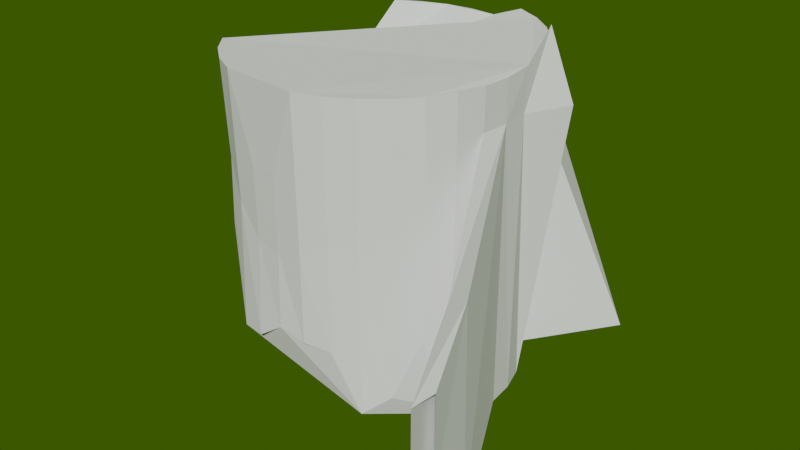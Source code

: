 # Source: p_dzel2.blend  (saved by Blender 2.93.21; exported with 4.5.12 LTS)
import bpy
from mathutils import Matrix  # noqa: F401  (used for matrix-valued properties, if any)

bpy.ops.wm.read_factory_settings(use_empty=True)
scene = bpy.context.scene
scene.name = 'Scene'

# ---- collections
col_collection = bpy.data.collections.new('Collection'); scene.collection.children.link(col_collection)

# ---- world
world_world = bpy.data.worlds.new('World'); scene.world = world_world
world_world.use_nodes = True; world_world.node_tree.nodes.clear()
_N = world_world.node_tree.nodes; _L = world_world.node_tree.links
n0 = _N.new('ShaderNodeOutputWorld'); n0.name = 'World Output'; n0.location = (300, 300)
n1 = _N.new('ShaderNodeBackground'); n1.name = 'Background'; n1.location = (10, 300)
n1.inputs[0].default_value = (0.02495, 0.05086, 0.0, 1.0)
n1.inputs[1].default_value = 1.5
_L.new(n1.outputs[0], n0.inputs[0])
n0.is_active_output = True
world_world.color = (0.05088, 0.05088, 0.05088)
world_world.use_sun_shadow = False
world_world.sun_shadow_jitter_overblur = 0.0

# ---- meshes
me_cylinder = bpy.data.meshes.new('Cylinder')
me_cylinder.from_pydata([(0.0, 1.0, -1.0), (0.0, 1.0, 1.0), (0.1951, 0.9808, -1.0), (0.1951, 0.9808, 1.0), (0.3827, 0.9239, -1.0), (0.3827, 0.9239, 1.0), (0.5556, 0.8315, -1.0), (0.5556, 0.8315, 1.0), (0.7071, 0.7071, -1.0), (0.7071, 0.7071, 1.0), (0.8315, 0.5556, -1.0), (0.8317, 0.5557, 1.0), (0.9239, 0.3827, -1.0), (1.145, 0.5104, 1.006), (0.9808, 0.1951, -1.0), (0.9926, 0.1974, 1.0), (1.0, -4.371e-08, -1.0), (1.0, -4.371e-08, 1.0), (0.9808, -0.1951, -1.0), (0.9808, -0.1951, 1.0), (0.9239, -0.3827, -1.0), (0.9239, -0.3827, 1.0), (0.8223, -0.5494, -0.335), (0.8315, -0.5556, 1.0), (0.7045, -0.7044, -0.7234), (0.7071, -0.7071, 1.0), (0.5538, -0.8281, -0.8465), (0.5495, -0.8216, 0.3728), (0.3753, -0.9031, -0.4237), (0.3733, -0.8992, 0.3336), (0.1898, -0.9541, -0.4005), (0.1912, -0.9591, 0.1891), (-0.0007169, -0.9695, -0.3496), (0.0006698, -0.9548, 0.1852), (-0.1919, -0.9677, -0.483), (-0.188, -0.9366, 0.2082), (-0.3803, -0.9211, -0.5037), (-0.3726, -0.8994, 0.402), (-0.5431, -0.8179, 0.1714), (-0.5391, -0.8087, 0.6308), (-0.6877, -0.6896, 0.2165), (-0.6814, -0.6823, 0.6483), (-0.8114, -0.5422, -0.3227), (-0.8071, -0.5382, 0.4535), (-0.9239, -0.3827, -1.0), (-0.9074, -0.375, 0.1943), (-0.9808, -0.1951, -1.0), (-0.9755, -0.1884, -0.02246), (-1.0, 1.192e-08, -1.0), (-1.061, 0.006487, 0.06682), (-0.9808, 0.1951, -1.0), (-1.073, 0.2162, -0.01441), (-0.9239, 0.3827, -1.0), (-0.9349, 0.3824, 0.1017), (-0.8315, 0.5556, -1.0), (-0.8241, 0.5502, 0.5418), (-0.7071, 0.7071, -1.0), (-0.691, 0.6911, 0.1403), (-0.5556, 0.8315, -1.0), (-0.5455, 0.818, 0.2052), (-0.3827, 0.9239, -1.0), (-0.3799, 0.9177, 0.3896), (-0.1951, 0.9808, -1.0), (-0.1951, 0.9808, 1.0), (1.242, -0.6332, -1.481), (1.213, -0.6267, 0.1579), (1.222, -0.8283, -1.481), (1.205, -0.7834, 0.2494), (1.324, -1.058, -0.9363), (1.324, -1.058, -0.2079), (1.305, -1.253, -0.9363), (1.305, -1.253, -0.2079), (0.03069, 1.391, 0.806), (0.8433, 1.391, -1.021), (1.015, 1.334, -0.9452), (0.2021, 1.334, 0.8823), (1.173, 1.241, -0.8749), (0.3601, 1.241, 0.9525), (1.311, 1.117, -0.8134), (0.4985, 1.117, 1.014), (0.1951, 0.9808, 1.291), (0.0, 1.0, 1.291), (0.4064, 0.995, 1.367), (0.5988, 0.8962, 1.364), (0.7621, 0.762, 1.364), (0.8957, 0.5982, 1.365), (1.012, 0.413, 1.512), (1.005, 0.1999, 1.314), (1.0, -4.371e-08, 1.291), (0.9808, -0.1951, 1.291), (0.9239, -0.3827, 1.291), (0.8315, -0.5556, 1.291), (0.7071, -0.7071, 1.291), (0.5556, -0.8315, 1.291), (0.3827, -0.9239, 1.291), (0.1951, -0.9808, 1.291), (0.001396, -0.9658, 0.7112), (-0.1907, -0.9472, 0.7285), (-0.3827, -0.9239, 1.291), (-0.5556, -0.8315, 1.291), (-0.7071, -0.7071, 1.291), (-0.8315, -0.5556, 1.291), (-0.8956, -0.3729, 0.6614), (-0.9469, -0.1877, 0.4664), (-0.9693, -0.001683, 0.7502), (-0.9493, 0.1896, 0.697), (-0.9106, 0.378, 0.8783), (-0.8074, 0.5393, 0.7447), (-0.6875, 0.6896, 0.8142), (-0.5556, 0.8315, 1.291), (-0.3827, 0.9239, 1.291), (-0.1951, 0.9808, 1.291)], [], [(0, 1, 3, 2), (7, 9, 79, 77), (4, 2, 73, 74), (5, 7, 77, 75), (8, 9, 11, 10), (10, 11, 13, 12), (12, 13, 15, 14), (14, 15, 17, 16), (16, 17, 19, 18), (18, 19, 21, 20), (20, 21, 23, 22), (22, 23, 25, 24), (24, 25, 27, 26), (26, 27, 29, 28), (28, 29, 31, 30), (30, 31, 33, 32), (32, 33, 35, 34), (34, 35, 37, 36), (36, 37, 39, 38), (38, 39, 41, 40), (40, 41, 43, 42), (42, 43, 45, 44), (44, 45, 47, 46), (46, 47, 49, 48), (48, 49, 51, 50), (50, 51, 53, 52), (52, 53, 55, 54), (54, 55, 57, 56), (56, 57, 59, 58), (58, 59, 61, 60), (17, 15, 87, 88), (60, 61, 63, 62), (62, 63, 1, 0), (0, 2, 4, 6, 8, 10, 12, 14, 16, 18, 20, 22, 24, 26, 28, 30, 32, 34, 36, 38, 40, 42, 44, 46, 48, 50, 52, 54, 56, 58, 60, 62), (19, 18, 66, 67), (17, 19, 67, 65), (17, 16, 64, 65), (67, 66, 70, 71), (65, 67, 71, 69), (65, 64, 68, 69), (73, 72, 75, 74), (74, 75, 77, 76), (76, 77, 79, 78), (6, 4, 74, 76), (3, 5, 75, 72), (2, 3, 72, 73), (9, 8, 78, 79), (8, 6, 76, 78), (80, 81, 111, 110, 109, 108, 107, 106, 105, 104, 103, 102, 101, 100, 99, 98, 97, 96, 95, 94, 93, 92, 91, 90, 89, 88, 87, 86, 85, 84, 83, 82), (35, 33, 96, 97), (53, 51, 105, 106), (9, 7, 83, 84), (27, 25, 92, 93), (45, 43, 101, 102), (63, 61, 110, 111), (19, 17, 88, 89), (37, 35, 97, 98), (55, 53, 106, 107), (11, 9, 84, 85), (29, 27, 93, 94), (47, 45, 102, 103), (3, 1, 81, 80), (1, 63, 111, 81), (21, 19, 89, 90), (39, 37, 98, 99), (57, 55, 107, 108), (13, 11, 85, 86), (31, 29, 94, 95), (49, 47, 103, 104), (5, 3, 80, 82), (23, 21, 90, 91), (41, 39, 99, 100), (59, 57, 108, 109), (15, 13, 86, 87), (33, 31, 95, 96), (51, 49, 104, 105), (7, 5, 82, 83), (25, 23, 91, 92), (43, 41, 100, 101), (61, 59, 109, 110)])
_uv = me_cylinder.uv_layers.new(name='UVMap')
_uv.uv.foreach_set('vector', [1.0, 0.5, 1.0, 1.0, 0.9688, 1.0, 0.9688, 0.5, 0.3833, 0.4496, 0.4197, 0.4197, 0.4197, 0.4197, 0.3833, 0.4496, 0.8418, 0.4717, 0.7968, 0.4854, 0.7968, 0.4854, 0.8418, 0.4717, 0.3418, 0.4717, 0.3833, 0.4496, 0.3833, 0.4496, 0.3418, 0.4717, 0.875, 0.5, 0.875, 1.0, 0.8438, 1.0, 0.8438, 0.5, 0.8438, 0.5, 0.8438, 1.0, 0.8125, 1.0, 0.8125, 0.5, 0.8125, 0.5, 0.8125, 1.0, 0.7812, 1.0, 0.7812, 0.5, 0.7812, 0.5, 0.7812, 1.0, 0.75, 1.0, 0.75, 0.5, 0.75, 0.5, 0.75, 1.0, 0.7188, 1.0, 0.7188, 0.5, 0.7188, 0.5, 0.7188, 1.0, 0.6875, 1.0, 0.6875, 0.5, 0.6875, 0.5, 0.6875, 1.0, 0.6562, 1.0, 0.6562, 0.5, 0.6562, 0.5, 0.6562, 1.0, 0.625, 1.0, 0.625, 0.5, 0.625, 0.5, 0.625, 1.0, 0.5938, 1.0, 0.5938, 0.5, 0.5938, 0.5, 0.5938, 1.0, 0.5625, 1.0, 0.5625, 0.5, 0.5625, 0.5, 0.5625, 1.0, 0.5312, 1.0, 0.5312, 0.5, 0.5312, 0.5, 0.5312, 1.0, 0.5, 1.0, 0.5, 0.5, 0.5, 0.5, 0.5, 1.0, 0.4688, 1.0, 0.4688, 0.5, 0.4688, 0.5, 0.4688, 1.0, 0.4375, 1.0, 0.4375, 0.5, 0.4375, 0.5, 0.4375, 1.0, 0.4062, 1.0, 0.4062, 0.5, 0.4062, 0.5, 0.4062, 1.0, 0.375, 1.0, 0.375, 0.5, 0.375, 0.5, 0.375, 1.0, 0.3438, 1.0, 0.3438, 0.5, 0.3438, 0.5, 0.3438, 1.0, 0.3125, 1.0, 0.3125, 0.5, 0.3125, 0.5, 0.3125, 1.0, 0.2812, 1.0, 0.2812, 0.5, 0.2812, 0.5, 0.2812, 1.0, 0.25, 1.0, 0.25, 0.5, 0.25, 0.5, 0.25, 1.0, 0.2188, 1.0, 0.2188, 0.5, 0.2188, 0.5, 0.2188, 1.0, 0.1875, 1.0, 0.1875, 0.5, 0.1875, 0.5, 0.1875, 1.0, 0.1562, 1.0, 0.1562, 0.5, 0.1562, 0.5, 0.1562, 1.0, 0.125, 1.0, 0.125, 0.5, 0.125, 0.5, 0.125, 1.0, 0.09375, 1.0, 0.09375, 0.5, 0.09375, 0.5, 0.09375, 1.0, 0.0625, 1.0, 0.0625, 0.5, 0.75, 1.0, 0.7812, 1.0, 0.7812, 1.0, 0.75, 1.0, 0.0625, 0.5, 0.0625, 1.0, 0.03125, 1.0, 0.03125, 0.5, 0.03125, 0.5, 0.03125, 1.0, 0.0, 1.0, 0.0, 0.5, 0.75, 0.49, 0.7968, 0.4854, 0.8418, 0.4717, 0.8833, 0.4496, 0.9197, 0.4197, 0.9496, 0.3833, 0.9717, 0.3418, 0.9854, 0.2968, 0.99, 0.25, 0.9854, 0.2032, 0.9717, 0.1582, 0.9496, 0.1167, 0.9197, 0.08029, 0.8833, 0.05045, 0.8418, 0.02827, 0.7968, 0.01461, 0.75, 0.01, 0.7032, 0.01461, 0.6582, 0.02827, 0.6167, 0.05045, 0.5803, 0.08029, 0.5504, 0.1167, 0.5283, 0.1582, 0.5146, 0.2032, 0.51, 0.25, 0.5146, 0.2968, 0.5283, 0.3418, 0.5504, 0.3833, 0.5803, 0.4197, 0.6167, 0.4496, 0.6582, 0.4717, 0.7032, 0.4854, 0.7188, 1.0, 0.7188, 0.5, 0.7188, 0.5, 0.7188, 1.0, 0.75, 1.0, 0.7188, 1.0, 0.7188, 1.0, 0.75, 1.0, 0.75, 1.0, 0.75, 0.5, 0.75, 0.5, 0.75, 1.0, 0.7188, 1.0, 0.7188, 0.5, 0.7188, 0.5, 0.7188, 1.0, 0.75, 1.0, 0.7188, 1.0, 0.7188, 1.0, 0.75, 1.0, 0.75, 1.0, 0.75, 0.5, 0.75, 0.5, 0.75, 1.0, 0.9688, 0.5, 0.9688, 1.0, 0.9375, 1.0, 0.9375, 0.5, 0.9375, 0.5, 0.9375, 1.0, 0.9062, 1.0, 0.9062, 0.5, 0.9062, 0.5, 0.9062, 1.0, 0.875, 1.0, 0.875, 0.5, 0.8833, 0.4496, 0.8418, 0.4717, 0.8418, 0.4717, 0.8833, 0.4496, 0.2968, 0.4854, 0.3418, 0.4717, 0.3418, 0.4717, 0.2968, 0.4854, 0.9688, 0.5, 0.9688, 1.0, 0.9688, 1.0, 0.9688, 0.5, 0.875, 1.0, 0.875, 0.5, 0.875, 0.5, 0.875, 1.0, 0.9197, 0.4197, 0.8833, 0.4496, 0.8833, 0.4496, 0.9197, 0.4197, 0.2968, 0.4854, 0.25, 0.49, 0.2032, 0.4854, 0.1582, 0.4717, 0.1167, 0.4496, 0.08029, 0.4197, 0.05045, 0.3833, 0.02827, 0.3418, 0.01461, 0.2968, 0.01, 0.25, 0.01461, 0.2032, 0.02827, 0.1582, 0.05045, 0.1167, 0.08029, 0.08029, 0.1167, 0.05045, 0.1582, 0.02827, 0.2032, 0.01461, 0.25, 0.01, 0.2968, 0.01461, 0.3418, 0.02827, 0.3833, 0.05045, 0.4197, 0.08029, 0.4496, 0.1167, 0.4717, 0.1582, 0.4854, 0.2032, 0.49, 0.25, 0.4854, 0.2968, 0.4717, 0.3418, 0.4496, 0.3833, 0.4197, 0.4197, 0.3833, 0.4496, 0.3418, 0.4717, 0.4688, 1.0, 0.5, 1.0, 0.5, 1.0, 0.4688, 1.0, 0.1875, 1.0, 0.2188, 1.0, 0.2188, 1.0, 0.1875, 1.0, 0.4197, 0.4197, 0.3833, 0.4496, 0.3833, 0.4496, 0.4197, 0.4197, 0.5938, 1.0, 0.625, 1.0, 0.625, 1.0, 0.5938, 1.0, 0.3125, 1.0, 0.3438, 1.0, 0.3438, 1.0, 0.3125, 1.0, 0.03125, 1.0, 0.0625, 1.0, 0.0625, 1.0, 0.03125, 1.0, 0.7188, 1.0, 0.75, 1.0, 0.75, 1.0, 0.7188, 1.0, 0.4375, 1.0, 0.4688, 1.0, 0.4688, 1.0, 0.4375, 1.0, 0.1562, 1.0, 0.1875, 1.0, 0.1875, 1.0, 0.1562, 1.0, 0.8438, 1.0, 0.875, 1.0, 0.875, 1.0, 0.8438, 1.0, 0.5625, 1.0, 0.5938, 1.0, 0.5938, 1.0, 0.5625, 1.0, 0.2812, 1.0, 0.3125, 1.0, 0.3125, 1.0, 0.2812, 1.0, 0.9688, 1.0, 1.0, 1.0, 1.0, 1.0, 0.9688, 1.0, 0.0, 1.0, 0.03125, 1.0, 0.03125, 1.0, 0.0, 1.0, 0.6875, 1.0, 0.7188, 1.0, 0.7188, 1.0, 0.6875, 1.0, 0.4062, 1.0, 0.4375, 1.0, 0.4375, 1.0, 0.4062, 1.0, 0.125, 1.0, 0.1562, 1.0, 0.1562, 1.0, 0.125, 1.0, 0.8125, 1.0, 0.8438, 1.0, 0.8438, 1.0, 0.8125, 1.0, 0.5312, 1.0, 0.5625, 1.0, 0.5625, 1.0, 0.5312, 1.0, 0.25, 1.0, 0.2812, 1.0, 0.2812, 1.0, 0.25, 1.0, 0.3418, 0.4717, 0.2968, 0.4854, 0.2968, 0.4854, 0.3418, 0.4717, 0.6562, 1.0, 0.6875, 1.0, 0.6875, 1.0, 0.6562, 1.0, 0.375, 1.0, 0.4062, 1.0, 0.4062, 1.0, 0.375, 1.0, 0.09375, 1.0, 0.125, 1.0, 0.125, 1.0, 0.09375, 1.0, 0.7812, 1.0, 0.8125, 1.0, 0.8125, 1.0, 0.7812, 1.0, 0.5, 1.0, 0.5312, 1.0, 0.5312, 1.0, 0.5, 1.0, 0.2188, 1.0, 0.25, 1.0, 0.25, 1.0, 0.2188, 1.0, 0.3833, 0.4496, 0.3418, 0.4717, 0.3418, 0.4717, 0.3833, 0.4496, 0.625, 1.0, 0.6562, 1.0, 0.6562, 1.0, 0.625, 1.0, 0.3438, 1.0, 0.375, 1.0, 0.375, 1.0, 0.3438, 1.0, 0.0625, 1.0, 0.09375, 1.0, 0.09375, 1.0, 0.0625, 1.0])
me_cylinder.use_remesh_fix_poles = True
me_cylinder.use_remesh_preserve_attributes = False
me_cylinder.update()

# ---- objects
ob_cylinder = bpy.data.objects.new('Cylinder', me_cylinder)

# ---- transforms, parenting, visibility, modifiers, constraints
ob_cylinder.location = (0.0, 0.0, 0.0)
_m = ob_cylinder.modifiers.new('Softbody', 'SOFT_BODY')

# ---- collection membership
col_collection.objects.link(ob_cylinder)

# ---- scene / render settings (as saved in the file)
scene.frame_start = 1; scene.frame_end = 250; scene.frame_set(1)
scene.render.engine = 'BLENDER_EEVEE_NEXT'
scene.cycles.use_denoising = False
scene.cycles.samples = 128
scene.cycles.sampling_pattern = 'TABULATED_SOBOL'
scene.cycles.use_adaptive_sampling = False
scene.cycles.use_light_tree = False
scene.view_settings.view_transform = 'Filmic'
bpy.context.view_layer.update()

# ---- added for rendering (the .blend has no active camera and no usable light): camera, sun
cam_auto = bpy.data.cameras.new('AutoCamera')
cam_auto.lens = 50.0
cam_auto.sensor_width = 36.0
cam_auto.clip_end = 1000.0
ob_auto_camera = bpy.data.objects.new('AutoCamera', cam_auto)
scene.collection.objects.link(ob_auto_camera)
ob_auto_camera.location = (4.43513, -5.10296, 3.46345)
ob_auto_camera.rotation_euler = (1.09748, -7.21219e-08, 0.694738)
scene.camera = ob_auto_camera
light_auto_sun = bpy.data.lights.new('AutoSun', 'SUN')
light_auto_sun.energy = 3.0
light_auto_sun.angle = 0.0523599
ob_auto_sun = bpy.data.objects.new('AutoSun', light_auto_sun)
scene.collection.objects.link(ob_auto_sun)
ob_auto_sun.rotation_euler = (0.872665, 0.174533, 0.523599)
bpy.context.view_layer.update()
